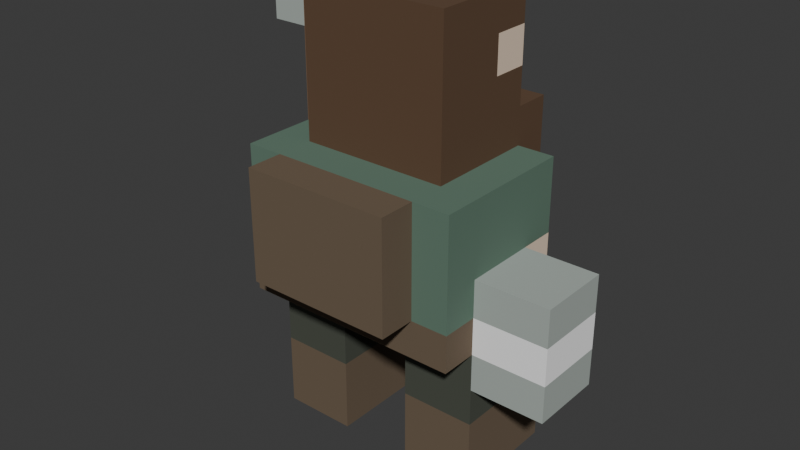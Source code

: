 # Source: dwarf.blend  (saved by Blender 5.2.44; exported with 4.5.12 LTS)
import bpy
from mathutils import Matrix  # noqa: F401  (used for matrix-valued properties, if any)

bpy.ops.wm.read_factory_settings(use_empty=True)
scene = bpy.context.scene
scene.name = 'Scene'

# ---- collections
col_collection = bpy.data.collections.new('Collection'); scene.collection.children.link(col_collection)

# ---- images (referenced by path relative to the original .blend; pixels are not part of the script)
import os
ASSET_DIR = os.environ.get("B2B_ASSET_DIR", "")  # directory of the original .blend (textures are referenced by path, not embedded)
HERE = os.path.dirname(os.path.abspath(__file__))  # packed textures are extracted next to this script under _unpacked/

def load_image(name, relpath, width, height, colorspace="sRGB"):
    """Load a texture the original file referenced (path relative to the .blend, or extracted next to this script)."""
    p = next((c for c in (os.path.join(HERE, relpath), os.path.join(ASSET_DIR, relpath)) if relpath and os.path.exists(c)), "")
    if p:
        img = bpy.data.images.load(p, check_existing=True)
        img.name = name
    else:  # same state as the original file: an image datablock whose file is absent (Cycles renders it pink)
        img = bpy.data.images.new(name, width, height)
        img.source = "FILE"
        img.filepath = "//" + (relpath or name)
    img.colorspace_settings.name = colorspace
    return img
img_t_voxeldwarf_palette = load_image('T_VoxelDwarf_Palette', '_unpacked/T_VoxelDwarf_Palette.0af71dc9.png', 64, 64, 'sRGB')

# ---- materials (node trees are filled in below, after node groups)
mat_m_voxeldwarf = bpy.data.materials.new('M_VoxelDwarf')
mat_m_voxeldwarf.use_backface_culling = True

# ---- material node trees
mat_m_voxeldwarf.use_nodes = True; mat_m_voxeldwarf.node_tree.nodes.clear()
_N = mat_m_voxeldwarf.node_tree.nodes; _L = mat_m_voxeldwarf.node_tree.links
n0 = _N.new('ShaderNodeBsdfPrincipled'); n0.name = 'Principled BSDF'; n0.location = (-200, 100)
n0.inputs[2].default_value = 0.92
n0.inputs[10].default_value = 0.005
n1 = _N.new('ShaderNodeOutputMaterial'); n1.name = 'Material Output'; n1.location = (200, 100)
n2 = _N.new('ShaderNodeTexImage'); n2.name = 'Image Texture'; n2.location = (-400, 250)
n2.image = img_t_voxeldwarf_palette
n2.interpolation = 'Closest'
n2.extension = 'CLIP'
_L.new(n0.outputs[0], n1.inputs[0])
_L.new(n2.outputs[0], n0.inputs[0])
n1.is_active_output = True

# ---- world
world_world = bpy.data.worlds.new('World'); scene.world = world_world
world_world.use_nodes = True; world_world.node_tree.nodes.clear()
_N = world_world.node_tree.nodes; _L = world_world.node_tree.links
n0 = _N.new('ShaderNodeOutputWorld'); n0.name = 'World Output'; n0.location = (200, 100)
n1 = _N.new('ShaderNodeBackground'); n1.name = 'Background'; n1.location = (-200, 100)
n1.inputs[0].default_value = (0.05088, 0.05088, 0.05088, 1.0)
_L.new(n1.outputs[0], n0.inputs[0])
n0.is_active_output = True
world_world.color = (0.05088, 0.05088, 0.05088)
world_world.sun_shadow_jitter_overblur = 0.0

# ---- meshes
me_sm_voxeldwarf_miner01 = bpy.data.meshes.new('SM_VoxelDwarf_Miner01')
me_sm_voxeldwarf_miner01.from_pydata([(-0.3, 0.1, 0.8), (-0.3, 0.2, 0.8), (-0.3, 0.2, 1.0), (-0.3, 0.1, 1.0), (-0.1, -0.1, 0.0), (-0.1, 0.2, 0.0), (-0.1, 0.2, 0.2), (-0.1, -0.1, 0.2), (-0.1, -0.1, 0.2), (-0.1, 0.2, 0.2), (-0.1, 0.2, 0.4), (-0.1, -0.1, 0.4), (0.1, 0.2, 0.6), (0.1, 0.3, 0.6), (0.1, 0.3, 0.7), (0.1, 0.2, 0.7), (0.1, 0.2, 0.9), (0.1, 0.3, 0.9), (0.1, 0.3, 1.0), (0.1, 0.2, 1.0), (0.2, -0.3, 0.5), (0.2, -0.2, 0.5), (0.2, -0.2, 0.8), (0.2, -0.3, 0.8), (0.2, -0.1, 0.8), (0.2, 0.3, 0.8), (0.2, 0.3, 0.9), (0.2, -0.1, 0.9), (0.2, -0.1, 0.9), (0.2, 0.2, 0.9), (0.2, 0.2, 1.0), (0.2, -0.1, 1.0), (0.2, -0.1, 1.0), (0.2, 0.1, 1.0), (0.2, 0.1, 1.2), (0.2, -0.1, 1.2), (0.2, 0.1, 1.0), (0.2, 0.2, 1.0), (0.2, 0.2, 1.1), (0.2, 0.1, 1.1), (0.2, 0.1, 1.1), (0.2, 0.2, 1.1), (0.2, 0.2, 1.2), (0.2, 0.1, 1.2), (0.2, 0.2, 0.7), (0.2, 0.3, 0.7), (0.2, 0.3, 0.8), (0.2, 0.2, 0.8), (0.3, -0.2, 0.4), (0.3, -0.1, 0.4), (0.3, -0.1, 0.5), (0.3, -0.2, 0.5), (0.3, -0.2, 0.5), (0.3, -0.1, 0.5), (0.3, -0.1, 0.8), (0.3, -0.2, 0.8), (0.3, -0.1, 0.0), (0.3, 0.2, 0.0), (0.3, 0.2, 0.2), (0.3, -0.1, 0.2), (0.3, -0.1, 0.2), (0.3, 0.2, 0.2), (0.3, 0.2, 0.3), (0.3, -0.1, 0.3), (0.3, -0.1, 0.6), (0.3, 0.2, 0.6), (0.3, 0.2, 0.8), (0.3, -0.1, 0.8), (0.3, 0.1, 0.3), (0.3, 0.2, 0.3), (0.3, 0.2, 0.4), (0.3, 0.1, 0.4), (0.3, 0.1, 0.4), (0.3, 0.2, 0.4), (0.3, 0.2, 0.5), (0.3, 0.1, 0.5), (0.3, 0.1, 0.5), (0.3, 0.2, 0.5), (0.3, 0.2, 0.6), (0.3, 0.1, 0.6), (0.5, -0.1, 0.3), (0.5, 0.1, 0.3), (0.5, 0.1, 0.4), (0.5, -0.1, 0.4), (0.5, -0.1, 0.4), (0.5, 0.1, 0.4), (0.5, 0.1, 0.5), (0.5, -0.1, 0.5), (0.5, -0.1, 0.5), (0.5, 0.1, 0.5), (0.5, 0.1, 0.6), (0.5, -0.1, 0.6), (-0.5, 0.1, 1.2), (-0.5, 0.2, 1.2), (-0.5, 0.2, 1.0), (-0.5, 0.1, 1.0), (-0.4, 0.1, 1.0), (-0.4, 0.2, 1.0), (-0.4, 0.2, 0.5), (-0.4, 0.1, 0.5), (-0.3, -0.2, 0.5), (-0.3, 0.2, 0.5), (-0.3, 0.2, 0.4), (-0.3, -0.2, 0.4), (-0.3, -0.2, 0.8), (-0.3, -0.1, 0.8), (-0.3, -0.1, 0.5), (-0.3, -0.2, 0.5), (-0.3, -0.1, 0.2), (-0.3, 0.2, 0.2), (-0.3, 0.2, 0.0), (-0.3, -0.1, 0.0), (-0.3, -0.1, 0.4), (-0.3, 0.2, 0.4), (-0.3, 0.2, 0.2), (-0.3, -0.1, 0.2), (-0.3, -0.1, 0.6), (-0.3, 0.1, 0.6), (-0.3, 0.1, 0.5), (-0.3, -0.1, 0.5), (-0.3, -0.1, 0.8), (-0.3, 0.1, 0.8), (-0.3, 0.1, 0.6), (-0.3, -0.1, 0.6), (-0.2, -0.3, 0.8), (-0.2, -0.2, 0.8), (-0.2, -0.2, 0.5), (-0.2, -0.3, 0.5), (-0.2, -0.1, 0.9), (-0.2, 0.3, 0.9), (-0.2, 0.3, 0.8), (-0.2, -0.1, 0.8), (-0.2, -0.1, 1.0), (-0.2, 0.2, 1.0), (-0.2, 0.2, 0.9), (-0.2, -0.1, 0.9), (-0.2, -0.1, 1.2), (-0.2, 0.1, 1.2), (-0.2, 0.1, 1.0), (-0.2, -0.1, 1.0), (-0.2, 0.2, 0.8), (-0.2, 0.3, 0.8), (-0.2, 0.3, 0.7), (-0.2, 0.2, 0.7), (-0.1, 0.2, 0.7), (-0.1, 0.3, 0.7), (-0.1, 0.3, 0.6), (-0.1, 0.2, 0.6), (-0.1, 0.2, 1.0), (-0.1, 0.3, 1.0), (-0.1, 0.3, 0.9), (-0.1, 0.2, 0.9), (0.1, -0.1, 0.2), (0.1, 0.2, 0.2), (0.1, 0.2, 0.0), (0.1, -0.1, 0.0), (0.1, -0.1, 0.4), (0.1, 0.2, 0.4), (0.1, 0.2, 0.2), (0.1, -0.1, 0.2), (0.3, 0.1, 0.3), (0.3, 0.1, 0.4), (0.5, 0.1, 0.4), (0.5, 0.1, 0.3), (0.3, 0.1, 0.4), (0.3, 0.1, 0.5), (0.5, 0.1, 0.5), (0.5, 0.1, 0.4), (0.3, 0.1, 0.5), (0.3, 0.1, 0.6), (0.5, 0.1, 0.6), (0.5, 0.1, 0.5), (-0.3, 0.2, 0.0), (-0.3, 0.2, 0.2), (-0.1, 0.2, 0.2), (-0.1, 0.2, 0.0), (0.1, 0.2, 0.0), (0.1, 0.2, 0.2), (0.3, 0.2, 0.2), (0.3, 0.2, 0.0), (-0.3, 0.2, 0.2), (-0.3, 0.2, 0.4), (-0.1, 0.2, 0.4), (-0.1, 0.2, 0.2), (0.1, 0.2, 0.2), (0.1, 0.2, 0.4), (0.3, 0.2, 0.4), (0.3, 0.2, 0.2), (-0.3, 0.2, 0.4), (-0.3, 0.2, 0.5), (-0.1, 0.2, 0.5), (-0.1, 0.2, 0.4), (-0.1, 0.2, 0.4), (-0.1, 0.2, 0.5), (0.1, 0.2, 0.5), (0.1, 0.2, 0.4), (0.1, 0.2, 0.4), (0.1, 0.2, 0.5), (0.3, 0.2, 0.5), (0.3, 0.2, 0.4), (-0.4, 0.2, 0.5), (-0.4, 0.2, 1.1), (-0.3, 0.2, 1.1), (-0.3, 0.2, 0.5), (-0.3, 0.2, 0.5), (-0.3, 0.2, 0.6), (-0.2, 0.2, 0.6), (-0.2, 0.2, 0.5), (-0.2, 0.2, 0.5), (-0.2, 0.2, 0.7), (-0.1, 0.2, 0.7), (-0.1, 0.2, 0.5), (-0.1, 0.2, 0.5), (-0.1, 0.2, 0.6), (0.2, 0.2, 0.6), (0.2, 0.2, 0.5), (0.2, 0.2, 0.5), (0.2, 0.2, 0.6), (0.3, 0.2, 0.6), (0.3, 0.2, 0.5), (-0.3, 0.2, 0.6), (-0.3, 0.2, 0.8), (-0.2, 0.2, 0.8), (-0.2, 0.2, 0.6), (0.1, 0.2, 0.6), (0.1, 0.2, 0.7), (0.3, 0.2, 0.7), (0.3, 0.2, 0.6), (0.2, 0.2, 0.7), (0.2, 0.2, 0.8), (0.3, 0.2, 0.8), (0.3, 0.2, 0.7), (-0.2, 0.2, 0.9), (-0.2, 0.2, 1.0), (-0.1, 0.2, 1.0), (-0.1, 0.2, 0.9), (0.1, 0.2, 0.9), (0.1, 0.2, 1.0), (0.2, 0.2, 1.0), (0.2, 0.2, 0.9), (-0.5, 0.2, 1.0), (-0.5, 0.2, 1.2), (-0.4, 0.2, 1.2), (-0.4, 0.2, 1.0), (-0.3, 0.2, 1.0), (-0.3, 0.2, 1.2), (-0.2, 0.2, 1.2), (-0.2, 0.2, 1.0), (-0.2, 0.2, 1.0), (-0.2, 0.2, 1.1), (0.2, 0.2, 1.1), (0.2, 0.2, 1.0), (-0.4, 0.2, 1.1), (-0.4, 0.2, 1.2), (-0.3, 0.2, 1.2), (-0.3, 0.2, 1.1), (-0.2, 0.2, 1.1), (-0.2, 0.2, 1.2), (0.2, 0.2, 1.2), (0.2, 0.2, 1.1), (-0.1, 0.3, 0.6), (-0.1, 0.3, 0.9), (0.1, 0.3, 0.9), (0.1, 0.3, 0.6), (-0.2, 0.3, 0.7), (-0.2, 0.3, 0.9), (-0.1, 0.3, 0.9), (-0.1, 0.3, 0.7), (0.1, 0.3, 0.7), (0.1, 0.3, 0.9), (0.2, 0.3, 0.9), (0.2, 0.3, 0.7), (-0.1, 0.3, 0.9), (-0.1, 0.3, 1.0), (0.1, 0.3, 1.0), (0.1, 0.3, 0.9), (0.2, -0.3, 0.5), (0.2, -0.3, 0.8), (-0.2, -0.3, 0.8), (-0.2, -0.3, 0.5), (0.3, -0.2, 0.4), (0.3, -0.2, 0.5), (-0.3, -0.2, 0.5), (-0.3, -0.2, 0.4), (-0.2, -0.2, 0.5), (-0.2, -0.2, 0.8), (-0.3, -0.2, 0.8), (-0.3, -0.2, 0.5), (0.3, -0.2, 0.5), (0.3, -0.2, 0.8), (0.2, -0.2, 0.8), (0.2, -0.2, 0.5), (-0.1, -0.1, 0.0), (-0.1, -0.1, 0.2), (-0.3, -0.1, 0.2), (-0.3, -0.1, 0.0), (0.3, -0.1, 0.0), (0.3, -0.1, 0.2), (0.1, -0.1, 0.2), (0.1, -0.1, 0.0), (-0.1, -0.1, 0.2), (-0.1, -0.1, 0.4), (-0.3, -0.1, 0.4), (-0.3, -0.1, 0.2), (0.3, -0.1, 0.2), (0.3, -0.1, 0.4), (0.1, -0.1, 0.4), (0.1, -0.1, 0.2), (0.5, -0.1, 0.3), (0.5, -0.1, 0.4), (0.3, -0.1, 0.4), (0.3, -0.1, 0.3), (0.5, -0.1, 0.4), (0.5, -0.1, 0.5), (0.3, -0.1, 0.5), (0.3, -0.1, 0.4), (0.5, -0.1, 0.5), (0.5, -0.1, 0.6), (0.3, -0.1, 0.6), (0.3, -0.1, 0.5), (0.2, -0.1, 0.8), (0.2, -0.1, 1.2), (-0.2, -0.1, 1.2), (-0.2, -0.1, 0.8), (-0.3, 0.1, 0.5), (-0.3, 0.1, 1.1), (-0.4, 0.1, 1.1), (-0.4, 0.1, 0.5), (-0.4, 0.1, 1.0), (-0.4, 0.1, 1.2), (-0.5, 0.1, 1.2), (-0.5, 0.1, 1.0), (-0.2, 0.1, 1.0), (-0.2, 0.1, 1.2), (-0.3, 0.1, 1.2), (-0.3, 0.1, 1.0), (-0.3, 0.1, 1.1), (-0.3, 0.1, 1.2), (-0.4, 0.1, 1.2), (-0.4, 0.1, 1.1), (0.3, -0.1, 0.6), (0.5, -0.1, 0.6), (0.5, 0.1, 0.6), (0.3, 0.1, 0.6), (-0.3, -0.2, 0.8), (0.3, -0.2, 0.8), (0.3, -0.1, 0.8), (-0.3, -0.1, 0.8), (-0.3, -0.1, 0.8), (-0.2, -0.1, 0.8), (-0.2, 0.2, 0.8), (-0.3, 0.2, 0.8), (-0.2, -0.3, 0.8), (0.2, -0.3, 0.8), (0.2, -0.2, 0.8), (-0.2, -0.2, 0.8), (0.2, -0.1, 0.8), (0.3, -0.1, 0.8), (0.3, 0.2, 0.8), (0.2, 0.2, 0.8), (-0.2, 0.2, 0.9), (-0.1, 0.2, 0.9), (-0.1, 0.3, 0.9), (-0.2, 0.3, 0.9), (0.1, 0.2, 0.9), (0.2, 0.2, 0.9), (0.2, 0.3, 0.9), (0.1, 0.3, 0.9), (-0.1, 0.2, 1.0), (0.1, 0.2, 1.0), (0.1, 0.3, 1.0), (-0.1, 0.3, 1.0), (-0.5, 0.1, 1.2), (-0.2, 0.1, 1.2), (-0.2, 0.2, 1.2), (-0.5, 0.2, 1.2), (-0.2, -0.1, 1.2), (0.2, -0.1, 1.2), (0.2, 0.2, 1.2), (-0.2, 0.2, 1.2), (-0.3, 0.2, 0.0), (-0.1, 0.2, 0.0), (-0.1, -0.1, 0.0), (-0.3, -0.1, 0.0), (0.1, 0.2, 0.0), (0.3, 0.2, 0.0), (0.3, -0.1, 0.0), (0.1, -0.1, 0.0), (0.3, 0.1, 0.3), (0.5, 0.1, 0.3), (0.5, -0.1, 0.3), (0.3, -0.1, 0.3), (-0.3, -0.1, 0.4), (0.3, -0.1, 0.4), (0.3, -0.2, 0.4), (-0.3, -0.2, 0.4), (-0.1, 0.1, 0.4), (0.1, 0.1, 0.4), (0.1, -0.1, 0.4), (-0.1, -0.1, 0.4), (-0.1, 0.2, 0.4), (0.1, 0.2, 0.4), (0.1, 0.1, 0.4), (-0.1, 0.1, 0.4), (-0.4, 0.2, 0.5), (-0.3, 0.2, 0.5), (-0.3, 0.1, 0.5), (-0.4, 0.1, 0.5), (-0.2, -0.2, 0.5), (0.2, -0.2, 0.5), (0.2, -0.3, 0.5), (-0.2, -0.3, 0.5), (-0.1, 0.3, 0.6), (0.1, 0.3, 0.6), (0.1, 0.2, 0.6), (-0.1, 0.2, 0.6), (-0.2, 0.3, 0.7), (-0.1, 0.3, 0.7), (-0.1, 0.2, 0.7), (-0.2, 0.2, 0.7), (0.1, 0.3, 0.7), (0.2, 0.3, 0.7), (0.2, 0.2, 0.7), (0.1, 0.2, 0.7), (-0.5, 0.2, 1.0), (-0.4, 0.2, 1.0), (-0.4, 0.1, 1.0), (-0.5, 0.1, 1.0), (-0.3, 0.2, 1.0), (-0.2, 0.2, 1.0), (-0.2, 0.1, 1.0), (-0.3, 0.1, 1.0)], [], [(0, 1, 2, 3), (4, 5, 6, 7), (8, 9, 10, 11), (12, 13, 14, 15), (16, 17, 18, 19), (20, 21, 22, 23), (24, 25, 26, 27), (28, 29, 30, 31), (32, 33, 34, 35), (36, 37, 38, 39), (40, 41, 42, 43), (44, 45, 46, 47), (48, 49, 50, 51), (52, 53, 54, 55), (56, 57, 58, 59), (60, 61, 62, 63), (64, 65, 66, 67), (68, 69, 70, 71), (72, 73, 74, 75), (76, 77, 78, 79), (80, 81, 82, 83), (84, 85, 86, 87), (88, 89, 90, 91), (92, 93, 94, 95), (96, 97, 98, 99), (100, 101, 102, 103), (104, 105, 106, 107), (108, 109, 110, 111), (112, 113, 114, 115), (116, 117, 118, 119), (120, 121, 122, 123), (124, 125, 126, 127), (128, 129, 130, 131), (132, 133, 134, 135), (136, 137, 138, 139), (140, 141, 142, 143), (144, 145, 146, 147), (148, 149, 150, 151), (152, 153, 154, 155), (156, 157, 158, 159), (160, 161, 162, 163), (164, 165, 166, 167), (168, 169, 170, 171), (172, 173, 174, 175), (176, 177, 178, 179), (180, 181, 182, 183), (184, 185, 186, 187), (188, 189, 190, 191), (192, 193, 194, 195), (196, 197, 198, 199), (200, 201, 202, 203), (204, 205, 206, 207), (208, 209, 210, 211), (212, 213, 214, 215), (216, 217, 218, 219), (220, 221, 222, 223), (224, 225, 226, 227), (228, 229, 230, 231), (232, 233, 234, 235), (236, 237, 238, 239), (240, 241, 242, 243), (244, 245, 246, 247), (248, 249, 250, 251), (252, 253, 254, 255), (256, 257, 258, 259), (260, 261, 262, 263), (264, 265, 266, 267), (268, 269, 270, 271), (272, 273, 274, 275), (276, 277, 278, 279), (280, 281, 282, 283), (284, 285, 286, 287), (288, 289, 290, 291), (292, 293, 294, 295), (296, 297, 298, 299), (300, 301, 302, 303), (304, 305, 306, 307), (308, 309, 310, 311), (312, 313, 314, 315), (316, 317, 318, 319), (320, 321, 322, 323), (324, 325, 326, 327), (328, 329, 330, 331), (332, 333, 334, 335), (336, 337, 338, 339), (340, 341, 342, 343), (344, 345, 346, 347), (348, 349, 350, 351), (352, 353, 354, 355), (356, 357, 358, 359), (360, 361, 362, 363), (364, 365, 366, 367), (368, 369, 370, 371), (372, 373, 374, 375), (376, 377, 378, 379), (380, 381, 382, 383), (384, 385, 386, 387), (388, 389, 390, 391), (392, 393, 394, 395), (396, 397, 398, 399), (400, 401, 402, 403), (404, 405, 406, 407), (408, 409, 410, 411), (412, 413, 414, 415), (416, 417, 418, 419), (420, 421, 422, 423), (424, 425, 426, 427), (428, 429, 430, 431)])
_uv = me_sm_voxeldwarf_miner01.uv_layers.new(name='UVMap')
_uv.uv.foreach_set('vector', [0.5625, 0.3125, 0.6875, 0.3125, 0.6875, 0.4375, 0.5625, 0.4375, 0.8125, 0.3125, 0.9375, 0.3125, 0.9375, 0.4375, 0.8125, 0.4375, 0.0625, 0.3125, 0.1875, 0.3125, 0.1875, 0.4375, 0.0625, 0.4375, 0.3125, 0.0625, 0.4375, 0.0625, 0.4375, 0.1875, 0.3125, 0.1875, 0.0625, 0.0625, 0.1875, 0.0625, 0.1875, 0.1875, 0.0625, 0.1875, 0.8125, 0.3125, 0.9375, 0.3125, 0.9375, 0.4375, 0.8125, 0.4375, 0.3125, 0.0625, 0.4375, 0.0625, 0.4375, 0.1875, 0.3125, 0.1875, 0.3125, 0.0625, 0.4375, 0.0625, 0.4375, 0.1875, 0.3125, 0.1875, 0.3125, 0.0625, 0.4375, 0.0625, 0.4375, 0.1875, 0.3125, 0.1875, 0.0625, 0.0625, 0.1875, 0.0625, 0.1875, 0.1875, 0.0625, 0.1875, 0.3125, 0.0625, 0.4375, 0.0625, 0.4375, 0.1875, 0.3125, 0.1875, 0.3125, 0.0625, 0.4375, 0.0625, 0.4375, 0.1875, 0.3125, 0.1875, 0.8125, 0.3125, 0.9375, 0.3125, 0.9375, 0.4375, 0.8125, 0.4375, 0.8125, 0.0625, 0.9375, 0.0625, 0.9375, 0.1875, 0.8125, 0.1875, 0.8125, 0.3125, 0.9375, 0.3125, 0.9375, 0.4375, 0.8125, 0.4375, 0.0625, 0.3125, 0.1875, 0.3125, 0.1875, 0.4375, 0.0625, 0.4375, 0.8125, 0.0625, 0.9375, 0.0625, 0.9375, 0.1875, 0.8125, 0.1875, 0.0625, 0.3125, 0.1875, 0.3125, 0.1875, 0.4375, 0.0625, 0.4375, 0.8125, 0.3125, 0.9375, 0.3125, 0.9375, 0.4375, 0.8125, 0.4375, 0.0625, 0.0625, 0.1875, 0.0625, 0.1875, 0.1875, 0.0625, 0.1875, 0.3125, 0.3125, 0.4375, 0.3125, 0.4375, 0.4375, 0.3125, 0.4375, 0.5625, 0.0625, 0.6875, 0.0625, 0.6875, 0.1875, 0.5625, 0.1875, 0.3125, 0.3125, 0.4375, 0.3125, 0.4375, 0.4375, 0.3125, 0.4375, 0.3125, 0.4375, 0.4375, 0.4375, 0.4375, 0.3125, 0.3125, 0.3125, 0.5625, 0.4375, 0.6875, 0.4375, 0.6875, 0.3125, 0.5625, 0.3125, 0.8125, 0.4375, 0.9375, 0.4375, 0.9375, 0.3125, 0.8125, 0.3125, 0.8125, 0.1875, 0.9375, 0.1875, 0.9375, 0.0625, 0.8125, 0.0625, 0.8125, 0.4375, 0.9375, 0.4375, 0.9375, 0.3125, 0.8125, 0.3125, 0.0625, 0.4375, 0.1875, 0.4375, 0.1875, 0.3125, 0.0625, 0.3125, 0.0625, 0.1875, 0.1875, 0.1875, 0.1875, 0.0625, 0.0625, 0.0625, 0.8125, 0.1875, 0.9375, 0.1875, 0.9375, 0.0625, 0.8125, 0.0625, 0.8125, 0.4375, 0.9375, 0.4375, 0.9375, 0.3125, 0.8125, 0.3125, 0.3125, 0.1875, 0.4375, 0.1875, 0.4375, 0.0625, 0.3125, 0.0625, 0.3125, 0.1875, 0.4375, 0.1875, 0.4375, 0.0625, 0.3125, 0.0625, 0.3125, 0.1875, 0.4375, 0.1875, 0.4375, 0.0625, 0.3125, 0.0625, 0.3125, 0.1875, 0.4375, 0.1875, 0.4375, 0.0625, 0.3125, 0.0625, 0.3125, 0.1875, 0.4375, 0.1875, 0.4375, 0.0625, 0.3125, 0.0625, 0.0625, 0.1875, 0.1875, 0.1875, 0.1875, 0.0625, 0.0625, 0.0625, 0.8125, 0.4375, 0.9375, 0.4375, 0.9375, 0.3125, 0.8125, 0.3125, 0.0625, 0.4375, 0.1875, 0.4375, 0.1875, 0.3125, 0.0625, 0.3125, 0.3125, 0.3125, 0.4375, 0.3125, 0.4375, 0.4375, 0.3125, 0.4375, 0.5625, 0.0625, 0.6875, 0.0625, 0.6875, 0.1875, 0.5625, 0.1875, 0.3125, 0.3125, 0.4375, 0.3125, 0.4375, 0.4375, 0.3125, 0.4375, 0.8125, 0.3125, 0.9375, 0.3125, 0.9375, 0.4375, 0.8125, 0.4375, 0.8125, 0.3125, 0.9375, 0.3125, 0.9375, 0.4375, 0.8125, 0.4375, 0.0625, 0.3125, 0.1875, 0.3125, 0.1875, 0.4375, 0.0625, 0.4375, 0.0625, 0.3125, 0.1875, 0.3125, 0.1875, 0.4375, 0.0625, 0.4375, 0.8125, 0.3125, 0.9375, 0.3125, 0.9375, 0.4375, 0.8125, 0.4375, 0.3125, 0.3125, 0.4375, 0.3125, 0.4375, 0.4375, 0.3125, 0.4375, 0.8125, 0.3125, 0.9375, 0.3125, 0.9375, 0.4375, 0.8125, 0.4375, 0.5625, 0.3125, 0.6875, 0.3125, 0.6875, 0.4375, 0.5625, 0.4375, 0.0625, 0.0625, 0.1875, 0.0625, 0.1875, 0.1875, 0.0625, 0.1875, 0.8125, 0.0625, 0.9375, 0.0625, 0.9375, 0.1875, 0.8125, 0.1875, 0.8125, 0.0625, 0.9375, 0.0625, 0.9375, 0.1875, 0.8125, 0.1875, 0.0625, 0.0625, 0.1875, 0.0625, 0.1875, 0.1875, 0.0625, 0.1875, 0.8125, 0.0625, 0.9375, 0.0625, 0.9375, 0.1875, 0.8125, 0.1875, 0.8125, 0.0625, 0.9375, 0.0625, 0.9375, 0.1875, 0.8125, 0.1875, 0.8125, 0.0625, 0.9375, 0.0625, 0.9375, 0.1875, 0.8125, 0.1875, 0.3125, 0.0625, 0.4375, 0.0625, 0.4375, 0.1875, 0.3125, 0.1875, 0.3125, 0.0625, 0.4375, 0.0625, 0.4375, 0.1875, 0.3125, 0.1875, 0.3125, 0.3125, 0.4375, 0.3125, 0.4375, 0.4375, 0.3125, 0.4375, 0.3125, 0.3125, 0.4375, 0.3125, 0.4375, 0.4375, 0.3125, 0.4375, 0.0625, 0.0625, 0.1875, 0.0625, 0.1875, 0.1875, 0.0625, 0.1875, 0.3125, 0.3125, 0.4375, 0.3125, 0.4375, 0.4375, 0.3125, 0.4375, 0.3125, 0.0625, 0.4375, 0.0625, 0.4375, 0.1875, 0.3125, 0.1875, 0.3125, 0.0625, 0.4375, 0.0625, 0.4375, 0.1875, 0.3125, 0.1875, 0.3125, 0.0625, 0.4375, 0.0625, 0.4375, 0.1875, 0.3125, 0.1875, 0.3125, 0.0625, 0.4375, 0.0625, 0.4375, 0.1875, 0.3125, 0.1875, 0.0625, 0.0625, 0.1875, 0.0625, 0.1875, 0.1875, 0.0625, 0.1875, 0.8125, 0.4375, 0.9375, 0.4375, 0.9375, 0.3125, 0.8125, 0.3125, 0.8125, 0.4375, 0.9375, 0.4375, 0.9375, 0.3125, 0.8125, 0.3125, 0.8125, 0.1875, 0.9375, 0.1875, 0.9375, 0.0625, 0.8125, 0.0625, 0.8125, 0.1875, 0.9375, 0.1875, 0.9375, 0.0625, 0.8125, 0.0625, 0.8125, 0.4375, 0.9375, 0.4375, 0.9375, 0.3125, 0.8125, 0.3125, 0.8125, 0.4375, 0.9375, 0.4375, 0.9375, 0.3125, 0.8125, 0.3125, 0.0625, 0.4375, 0.1875, 0.4375, 0.1875, 0.3125, 0.0625, 0.3125, 0.0625, 0.4375, 0.1875, 0.4375, 0.1875, 0.3125, 0.0625, 0.3125, 0.3125, 0.4375, 0.4375, 0.4375, 0.4375, 0.3125, 0.3125, 0.3125, 0.5625, 0.1875, 0.6875, 0.1875, 0.6875, 0.0625, 0.5625, 0.0625, 0.3125, 0.4375, 0.4375, 0.4375, 0.4375, 0.3125, 0.3125, 0.3125, 0.3125, 0.1875, 0.4375, 0.1875, 0.4375, 0.0625, 0.3125, 0.0625, 0.5625, 0.4375, 0.6875, 0.4375, 0.6875, 0.3125, 0.5625, 0.3125, 0.3125, 0.4375, 0.4375, 0.4375, 0.4375, 0.3125, 0.3125, 0.3125, 0.3125, 0.4375, 0.4375, 0.4375, 0.4375, 0.3125, 0.3125, 0.3125, 0.3125, 0.4375, 0.4375, 0.4375, 0.4375, 0.3125, 0.3125, 0.3125, 0.3125, 0.3125, 0.4375, 0.3125, 0.4375, 0.4375, 0.3125, 0.4375, 0.8125, 0.0625, 0.9375, 0.0625, 0.9375, 0.1875, 0.8125, 0.1875, 0.8125, 0.0625, 0.9375, 0.0625, 0.9375, 0.1875, 0.8125, 0.1875, 0.8125, 0.3125, 0.9375, 0.3125, 0.9375, 0.4375, 0.8125, 0.4375, 0.8125, 0.0625, 0.9375, 0.0625, 0.9375, 0.1875, 0.8125, 0.1875, 0.3125, 0.0625, 0.4375, 0.0625, 0.4375, 0.1875, 0.3125, 0.1875, 0.3125, 0.0625, 0.4375, 0.0625, 0.4375, 0.1875, 0.3125, 0.1875, 0.0625, 0.0625, 0.1875, 0.0625, 0.1875, 0.1875, 0.0625, 0.1875, 0.3125, 0.3125, 0.4375, 0.3125, 0.4375, 0.4375, 0.3125, 0.4375, 0.3125, 0.0625, 0.4375, 0.0625, 0.4375, 0.1875, 0.3125, 0.1875, 0.8125, 0.4375, 0.9375, 0.4375, 0.9375, 0.3125, 0.8125, 0.3125, 0.8125, 0.4375, 0.9375, 0.4375, 0.9375, 0.3125, 0.8125, 0.3125, 0.3125, 0.4375, 0.4375, 0.4375, 0.4375, 0.3125, 0.3125, 0.3125, 0.8125, 0.4375, 0.9375, 0.4375, 0.9375, 0.3125, 0.8125, 0.3125, 0.8125, 0.4375, 0.9375, 0.4375, 0.9375, 0.3125, 0.8125, 0.3125, 0.3125, 0.4375, 0.4375, 0.4375, 0.4375, 0.3125, 0.3125, 0.3125, 0.5625, 0.4375, 0.6875, 0.4375, 0.6875, 0.3125, 0.5625, 0.3125, 0.8125, 0.4375, 0.9375, 0.4375, 0.9375, 0.3125, 0.8125, 0.3125, 0.3125, 0.1875, 0.4375, 0.1875, 0.4375, 0.0625, 0.3125, 0.0625, 0.3125, 0.1875, 0.4375, 0.1875, 0.4375, 0.0625, 0.3125, 0.0625, 0.3125, 0.1875, 0.4375, 0.1875, 0.4375, 0.0625, 0.3125, 0.0625, 0.3125, 0.4375, 0.4375, 0.4375, 0.4375, 0.3125, 0.3125, 0.3125, 0.3125, 0.4375, 0.4375, 0.4375, 0.4375, 0.3125, 0.3125, 0.3125])
me_sm_voxeldwarf_miner01.materials.append(mat_m_voxeldwarf)
me_sm_voxeldwarf_miner01.update()

# ---- objects
ob_sm_voxeldwarf_miner01 = bpy.data.objects.new('SM_VoxelDwarf_Miner01', me_sm_voxeldwarf_miner01)

# ---- transforms, parenting, visibility, modifiers, constraints
ob_sm_voxeldwarf_miner01.location = (0.0, 0.0, 0.0)

# ---- collection membership
col_collection.objects.link(ob_sm_voxeldwarf_miner01)

# ---- scene / render settings (as saved in the file)
scene.frame_start = 1; scene.frame_end = 250; scene.frame_set(1)
scene.render.engine = 'BLENDER_EEVEE_NEXT'
scene.render.bake_bias = 0.0
scene.render.bake_samples = 0
scene.render.compositor_device = 'GPU'
scene.eevee.use_volume_custom_range = False
scene.eevee.fast_gi_thickness_near = 0.1
scene.eevee.fast_gi_thickness_far = 0.0
scene.eevee.ray_tracing_options.screen_trace_thickness = 0.1
bpy.context.view_layer.update()

# ---- added for rendering (the .blend has no active camera and no usable light): camera, sun
cam_auto = bpy.data.cameras.new('AutoCamera')
cam_auto.lens = 50.0
cam_auto.sensor_width = 36.0
cam_auto.clip_end = 1000.0
ob_auto_camera = bpy.data.objects.new('AutoCamera', cam_auto)
scene.collection.objects.link(ob_auto_camera)
ob_auto_camera.location = (1.5482, -1.85784, 1.83856)
ob_auto_camera.rotation_euler = (1.09748, -7.21219e-08, 0.694738)
scene.camera = ob_auto_camera
light_auto_sun = bpy.data.lights.new('AutoSun', 'SUN')
light_auto_sun.energy = 3.0
light_auto_sun.angle = 0.0523599
ob_auto_sun = bpy.data.objects.new('AutoSun', light_auto_sun)
scene.collection.objects.link(ob_auto_sun)
ob_auto_sun.rotation_euler = (0.872665, 0.174533, 0.523599)
bpy.context.view_layer.update()
